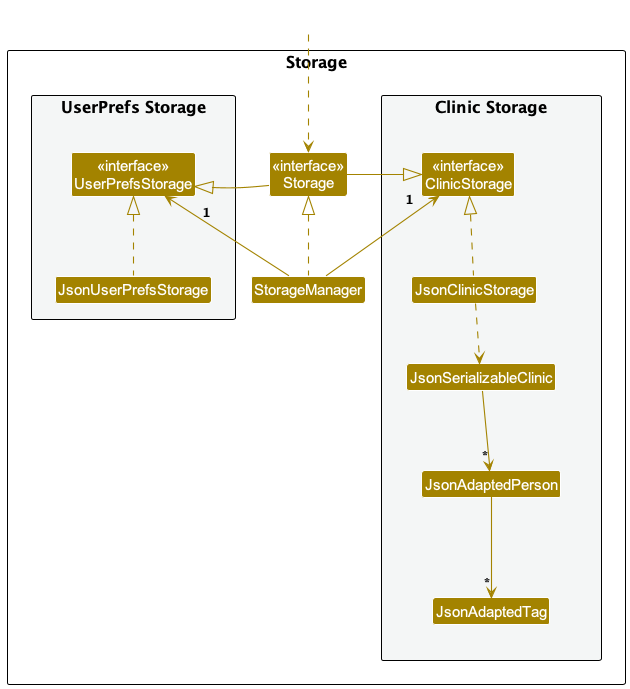

The diagram above was rendered by PlantUML. Its source (embedded in the PNG):
@startuml
!include style.puml
skinparam arrowThickness 1.1
skinparam arrowColor STORAGE_COLOR
skinparam classBackgroundColor STORAGE_COLOR

package Storage as StoragePackage {

package "UserPrefs Storage" #F4F6F6{
Class "<<interface>>\nUserPrefsStorage" as UserPrefsStorage
Class JsonUserPrefsStorage
}

Class "<<interface>>\nStorage" as Storage
Class StorageManager

package "Clinic Storage" #F4F6F6{
Class "<<interface>>\nClinicStorage" as AddressBookStorage
Class JsonClinicStorage
Class JsonSerializableClinic
Class JsonAdaptedPerson
Class JsonAdaptedTag
}

}

Class HiddenOutside #FFFFFF
HiddenOutside ..> Storage

StorageManager .up.|> Storage
StorageManager -up-> "1" UserPrefsStorage
StorageManager -up-> "1" AddressBookStorage

Storage -left-|> UserPrefsStorage
Storage -right-|> AddressBookStorage

JsonUserPrefsStorage .up.|> UserPrefsStorage
JsonClinicStorage .up.|> AddressBookStorage
JsonClinicStorage ..> JsonSerializableClinic
JsonSerializableClinic --> "*" JsonAdaptedPerson
JsonAdaptedPerson --> "*" JsonAdaptedTag

@enduml